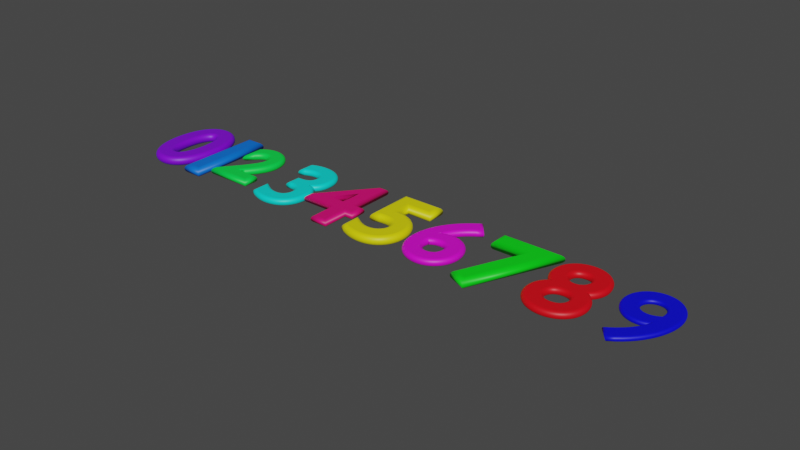 # Source: cisla.blend  (saved by Blender 3.3.6; exported with 4.5.12 LTS)
import bpy
from mathutils import Matrix  # noqa: F401  (used for matrix-valued properties, if any)

bpy.ops.wm.read_factory_settings(use_empty=True)
scene = bpy.context.scene
scene.name = 'Scene'

# ---- collections
col_collection = bpy.data.collections.new('Collection'); scene.collection.children.link(col_collection)

# ---- materials (node trees are filled in below, after node groups)
mat_material_009 = bpy.data.materials.new('Material.009')
mat_material_009.use_transparent_shadow = False
mat_material_008 = bpy.data.materials.new('Material.008')
mat_material_008.use_transparent_shadow = False
mat_material_006 = bpy.data.materials.new('Material.006')
mat_material_006.use_transparent_shadow = False
mat_material_005 = bpy.data.materials.new('Material.005')
mat_material_005.use_transparent_shadow = False
mat_material_004 = bpy.data.materials.new('Material.004')
mat_material_004.use_transparent_shadow = False
mat_material_003 = bpy.data.materials.new('Material.003')
mat_material_003.use_transparent_shadow = False
mat_material_001 = bpy.data.materials.new('Material.001')
mat_material_001.use_transparent_shadow = False
mat_material_002 = bpy.data.materials.new('Material.002')
mat_material_002.use_transparent_shadow = False
mat_material_010 = bpy.data.materials.new('Material.010')
mat_material_010.use_transparent_shadow = False
mat_material_007 = bpy.data.materials.new('Material.007')
mat_material_007.use_transparent_shadow = False

# ---- material node trees
mat_material_009.use_nodes = True; mat_material_009.node_tree.nodes.clear()
_N = mat_material_009.node_tree.nodes; _L = mat_material_009.node_tree.links
n0 = _N.new('ShaderNodeBsdfPrincipled'); n0.name = 'Principled BSDF'; n0.location = (10, 300)
n0.distribution = 'GGX'
n0.subsurface_method = 'RANDOM_WALK_SKIN'
n0.inputs[0].default_value = (0.0, 0.1531, 0.8, 1.0)
n0.inputs[3].default_value = 1.45
n0.inputs[27].default_value = (0.0, 0.0, 0.0, 1.0)
n0.inputs[28].default_value = 1.0
n1 = _N.new('ShaderNodeOutputMaterial'); n1.name = 'Material Output'; n1.location = (300, 300)
_L.new(n0.outputs[0], n1.inputs[0])
n1.is_active_output = True
mat_material_008.use_nodes = True; mat_material_008.node_tree.nodes.clear()
_N = mat_material_008.node_tree.nodes; _L = mat_material_008.node_tree.links
n0 = _N.new('ShaderNodeBsdfPrincipled'); n0.name = 'Principled BSDF'; n0.location = (10, 300)
n0.distribution = 'GGX'
n0.subsurface_method = 'RANDOM_WALK_SKIN'
n0.inputs[0].default_value = (0.0, 0.8, 0.06296, 1.0)
n0.inputs[3].default_value = 1.45
n0.inputs[27].default_value = (0.0, 0.0, 0.0, 1.0)
n0.inputs[28].default_value = 1.0
n1 = _N.new('ShaderNodeOutputMaterial'); n1.name = 'Material Output'; n1.location = (300, 300)
_L.new(n0.outputs[0], n1.inputs[0])
n1.is_active_output = True
mat_material_006.use_nodes = True; mat_material_006.node_tree.nodes.clear()
_N = mat_material_006.node_tree.nodes; _L = mat_material_006.node_tree.links
n0 = _N.new('ShaderNodeBsdfPrincipled'); n0.name = 'Principled BSDF'; n0.location = (10, 300)
n0.distribution = 'GGX'
n0.subsurface_method = 'RANDOM_WALK_SKIN'
n0.inputs[0].default_value = (0.8, 0.0, 0.1628, 1.0)
n0.inputs[3].default_value = 1.45
n0.inputs[27].default_value = (0.0, 0.0, 0.0, 1.0)
n0.inputs[28].default_value = 1.0
n1 = _N.new('ShaderNodeOutputMaterial'); n1.name = 'Material Output'; n1.location = (300, 300)
_L.new(n0.outputs[0], n1.inputs[0])
n1.is_active_output = True
mat_material_005.use_nodes = True; mat_material_005.node_tree.nodes.clear()
_N = mat_material_005.node_tree.nodes; _L = mat_material_005.node_tree.links
n0 = _N.new('ShaderNodeBsdfPrincipled'); n0.name = 'Principled BSDF'; n0.location = (10, 300)
n0.distribution = 'GGX'
n0.subsurface_method = 'RANDOM_WALK_SKIN'
n0.inputs[0].default_value = (0.8, 0.7554, 0.0, 1.0)
n0.inputs[3].default_value = 1.45
n0.inputs[27].default_value = (0.0, 0.0, 0.0, 1.0)
n0.inputs[28].default_value = 1.0
n1 = _N.new('ShaderNodeOutputMaterial'); n1.name = 'Material Output'; n1.location = (300, 300)
_L.new(n0.outputs[0], n1.inputs[0])
n1.is_active_output = True
mat_material_004.use_nodes = True; mat_material_004.node_tree.nodes.clear()
_N = mat_material_004.node_tree.nodes; _L = mat_material_004.node_tree.links
n0 = _N.new('ShaderNodeBsdfPrincipled'); n0.name = 'Principled BSDF'; n0.location = (10, 300)
n0.distribution = 'GGX'
n0.subsurface_method = 'RANDOM_WALK_SKIN'
n0.inputs[0].default_value = (0.8, 0.0, 0.7037, 1.0)
n0.inputs[3].default_value = 1.45
n0.inputs[27].default_value = (0.0, 0.0, 0.0, 1.0)
n0.inputs[28].default_value = 1.0
n1 = _N.new('ShaderNodeOutputMaterial'); n1.name = 'Material Output'; n1.location = (300, 300)
_L.new(n0.outputs[0], n1.inputs[0])
n1.is_active_output = True
mat_material_003.use_nodes = True; mat_material_003.node_tree.nodes.clear()
_N = mat_material_003.node_tree.nodes; _L = mat_material_003.node_tree.links
n0 = _N.new('ShaderNodeBsdfPrincipled'); n0.name = 'Principled BSDF'; n0.location = (10, 300)
n0.distribution = 'GGX'
n0.subsurface_method = 'RANDOM_WALK_SKIN'
n0.inputs[0].default_value = (0.0, 0.8, 0.007448, 1.0)
n0.inputs[3].default_value = 1.45
n0.inputs[27].default_value = (0.0, 0.0, 0.0, 1.0)
n0.inputs[28].default_value = 1.0
n1 = _N.new('ShaderNodeOutputMaterial'); n1.name = 'Material Output'; n1.location = (300, 300)
_L.new(n0.outputs[0], n1.inputs[0])
n1.is_active_output = True
mat_material_001.use_nodes = True; mat_material_001.node_tree.nodes.clear()
_N = mat_material_001.node_tree.nodes; _L = mat_material_001.node_tree.links
n0 = _N.new('ShaderNodeBsdfPrincipled'); n0.name = 'Principled BSDF'; n0.location = (10, 300)
n0.distribution = 'GGX'
n0.subsurface_method = 'RANDOM_WALK_SKIN'
n0.inputs[0].default_value = (0.8, 0.0, 0.007357, 1.0)
n0.inputs[3].default_value = 1.45
n0.inputs[27].default_value = (0.0, 0.0, 0.0, 1.0)
n0.inputs[28].default_value = 1.0
n1 = _N.new('ShaderNodeOutputMaterial'); n1.name = 'Material Output'; n1.location = (300, 300)
_L.new(n0.outputs[0], n1.inputs[0])
n1.is_active_output = True
mat_material_002.use_nodes = True; mat_material_002.node_tree.nodes.clear()
_N = mat_material_002.node_tree.nodes; _L = mat_material_002.node_tree.links
n0 = _N.new('ShaderNodeBsdfPrincipled'); n0.name = 'Principled BSDF'; n0.location = (10, 300)
n0.distribution = 'GGX'
n0.subsurface_method = 'RANDOM_WALK_SKIN'
n0.inputs[0].default_value = (0.0, 4.643e-05, 0.8, 1.0)
n0.inputs[3].default_value = 1.45
n0.inputs[27].default_value = (0.0, 0.0, 0.0, 1.0)
n0.inputs[28].default_value = 1.0
n1 = _N.new('ShaderNodeOutputMaterial'); n1.name = 'Material Output'; n1.location = (300, 300)
_L.new(n0.outputs[0], n1.inputs[0])
n1.is_active_output = True
mat_material_010.use_nodes = True; mat_material_010.node_tree.nodes.clear()
_N = mat_material_010.node_tree.nodes; _L = mat_material_010.node_tree.links
n0 = _N.new('ShaderNodeBsdfPrincipled'); n0.name = 'Principled BSDF'; n0.location = (10, 300)
n0.distribution = 'GGX'
n0.subsurface_method = 'RANDOM_WALK_SKIN'
n0.inputs[0].default_value = (0.207, 0.0, 0.8, 1.0)
n0.inputs[3].default_value = 1.45
n0.inputs[27].default_value = (0.0, 0.0, 0.0, 1.0)
n0.inputs[28].default_value = 1.0
n1 = _N.new('ShaderNodeOutputMaterial'); n1.name = 'Material Output'; n1.location = (300, 300)
_L.new(n0.outputs[0], n1.inputs[0])
n1.is_active_output = True
mat_material_007.use_nodes = True; mat_material_007.node_tree.nodes.clear()
_N = mat_material_007.node_tree.nodes; _L = mat_material_007.node_tree.links
n0 = _N.new('ShaderNodeBsdfPrincipled'); n0.name = 'Principled BSDF'; n0.location = (10, 300)
n0.distribution = 'GGX'
n0.subsurface_method = 'RANDOM_WALK_SKIN'
n0.inputs[0].default_value = (0.0, 0.8, 0.7375, 1.0)
n0.inputs[3].default_value = 1.45
n0.inputs[27].default_value = (0.0, 0.0, 0.0, 1.0)
n0.inputs[28].default_value = 1.0
n1 = _N.new('ShaderNodeOutputMaterial'); n1.name = 'Material Output'; n1.location = (300, 300)
_L.new(n0.outputs[0], n1.inputs[0])
n1.is_active_output = True

# ---- world
world_world = bpy.data.worlds.new('World'); scene.world = world_world
world_world.use_nodes = True; world_world.node_tree.nodes.clear()
_N = world_world.node_tree.nodes; _L = world_world.node_tree.links
n0 = _N.new('ShaderNodeOutputWorld'); n0.name = 'World Output'; n0.location = (300, 300)
n1 = _N.new('ShaderNodeBackground'); n1.name = 'Background'; n1.location = (10, 300)
n1.inputs[0].default_value = (0.05088, 0.05088, 0.05088, 1.0)
_L.new(n1.outputs[0], n0.inputs[0])
n0.is_active_output = True
world_world.color = (0.05088, 0.05088, 0.05088)
world_world.use_sun_shadow = False
world_world.sun_shadow_jitter_overblur = 0.0

# ---- curves / text
txt_text = bpy.data.curves.new('Text', 'FONT')
txt_text.dimensions = '2D'
txt_text.body = '1'
txt_text.materials.append(mat_material_009)
txt_text.bevel_profile.use_clip = True
txt_text.bevel_depth = 0.04
txt_text_001 = bpy.data.curves.new('Text.001', 'FONT')
txt_text_001.dimensions = '2D'
txt_text_001.body = '2'
txt_text_001.materials.append(mat_material_008)
txt_text_001.bevel_profile.use_clip = True
txt_text_001.bevel_depth = 0.04
txt_text_003 = bpy.data.curves.new('Text.003', 'FONT')
txt_text_003.dimensions = '2D'
txt_text_003.body = '4'
txt_text_003.materials.append(mat_material_006)
txt_text_003.bevel_depth = 0.03
txt_text_004 = bpy.data.curves.new('Text.004', 'FONT')
txt_text_004.dimensions = '2D'
txt_text_004.body = '5'
txt_text_004.materials.append(mat_material_005)
txt_text_004.bevel_depth = 0.04
txt_text_005 = bpy.data.curves.new('Text.005', 'FONT')
txt_text_005.dimensions = '2D'
txt_text_005.body = '6'
txt_text_005.materials.append(mat_material_004)
txt_text_005.bevel_depth = 0.03
txt_text_006 = bpy.data.curves.new('Text.006', 'FONT')
txt_text_006.dimensions = '2D'
txt_text_006.body = '7'
txt_text_006.materials.append(mat_material_003)
txt_text_006.bevel_depth = 0.04
txt_text_007 = bpy.data.curves.new('Text.007', 'FONT')
txt_text_007.dimensions = '2D'
txt_text_007.body = '8'
txt_text_007.materials.append(mat_material_001)
txt_text_007.bevel_depth = 0.03
txt_text_008 = bpy.data.curves.new('Text.008', 'FONT')
txt_text_008.dimensions = '2D'
txt_text_008.body = '9'
txt_text_008.materials.append(mat_material_002)
txt_text_008.bevel_depth = 0.02
txt_text_009 = bpy.data.curves.new('Text.009', 'FONT')
txt_text_009.dimensions = '2D'
txt_text_009.body = '0'
txt_text_009.materials.append(mat_material_010)
txt_text_009.bevel_profile.use_clip = True
txt_text_009.bevel_resolution = 9
txt_text_009.bevel_depth = 0.04
txt_text_010 = bpy.data.curves.new('Text.010', 'FONT')
txt_text_010.dimensions = '2D'
txt_text_010.body = '3\n'
txt_text_010.materials.append(mat_material_007)
txt_text_010.bevel_depth = 0.03

# ---- objects
ob_1 = bpy.data.objects.new('1', txt_text)
ob_2 = bpy.data.objects.new('2', txt_text_001)
ob_4 = bpy.data.objects.new('4', txt_text_003)
ob_5 = bpy.data.objects.new('5', txt_text_004)
ob_6 = bpy.data.objects.new('6', txt_text_005)
ob_7 = bpy.data.objects.new('7', txt_text_006)
ob_8 = bpy.data.objects.new('8', txt_text_007)
ob_9 = bpy.data.objects.new('9', txt_text_008)
ob_0 = bpy.data.objects.new('0', txt_text_009)
ob_3 = bpy.data.objects.new('3', txt_text_010)

# ---- transforms, parenting, visibility, modifiers, constraints
ob_1.location = (-0.03938, 0.07876, 0.0)
ob_2.location = (0.369, 0.1602, 0.01541)
ob_2.scale = (0.8109, 0.8109, 0.8109)
ob_4.location = (1.343, 0.06962, 0.0)
ob_5.location = (1.888, 0.07408, 0.0)
ob_6.location = (2.391, 0.0743, 0.0)
ob_7.location = (2.938, 0.02771, 0.0)
ob_8.location = (3.487, 0.05135, 0.0)
ob_9.location = (4.071, 0.04546, 0.0)
ob_0.location = (-0.4174, 0.08015, 0.0)
ob_3.location = (0.8611, 0.0939, -0.009981)

# ---- collection membership
col_collection.objects.link(ob_1)
col_collection.objects.link(ob_2)
col_collection.objects.link(ob_4)
col_collection.objects.link(ob_5)
col_collection.objects.link(ob_6)
col_collection.objects.link(ob_7)
col_collection.objects.link(ob_8)
col_collection.objects.link(ob_9)
col_collection.objects.link(ob_0)
col_collection.objects.link(ob_3)

# ---- scene / render settings (as saved in the file)
scene.frame_start = 1; scene.frame_end = 250; scene.frame_set(1)
scene.render.engine = 'BLENDER_EEVEE_NEXT'
scene.cycles.sampling_pattern = 'TABULATED_SOBOL'
scene.cycles.use_light_tree = False
scene.view_settings.view_transform = 'Filmic'
bpy.context.view_layer.update()

# ---- added for rendering (the .blend has no active camera and no usable light): camera, sun
cam_auto = bpy.data.cameras.new('AutoCamera')
cam_auto.lens = 50.0
cam_auto.sensor_width = 36.0
cam_auto.clip_end = 1000.0
ob_auto_camera = bpy.data.objects.new('AutoCamera', cam_auto)
scene.collection.objects.link(ob_auto_camera)
ob_auto_camera.location = (7.0871, -5.44282, 3.89913)
ob_auto_camera.rotation_euler = (1.09748, -7.21219e-08, 0.694738)
scene.camera = ob_auto_camera
light_auto_sun = bpy.data.lights.new('AutoSun', 'SUN')
light_auto_sun.energy = 3.0
light_auto_sun.angle = 0.0523599
ob_auto_sun = bpy.data.objects.new('AutoSun', light_auto_sun)
scene.collection.objects.link(ob_auto_sun)
ob_auto_sun.rotation_euler = (0.872665, 0.174533, 0.523599)
bpy.context.view_layer.update()
